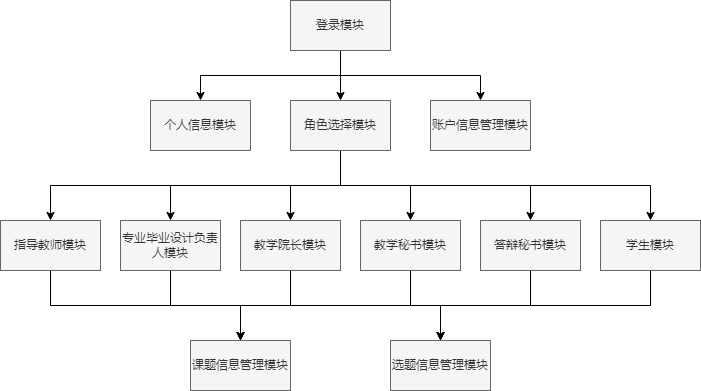

The diagram above was exported from draw.io. Its source (the exported page's mxGraphModel, read from the mxfile embedded in the PNG):
<mxGraphModel dx="1835" dy="1358" grid="1" gridSize="10" guides="1" tooltips="1" connect="1" arrows="1" fold="1" page="1" pageScale="1" pageWidth="827" pageHeight="1169" math="0" shadow="0">
  <root>
    <mxCell id="0" />
    <mxCell id="1" parent="0" />
    <mxCell id="m1hIEArGFo0IF_51BVYS-43" style="edgeStyle=orthogonalEdgeStyle;rounded=0;orthogonalLoop=1;jettySize=auto;html=1;exitX=0.5;exitY=1;exitDx=0;exitDy=0;entryX=0.5;entryY=0;entryDx=0;entryDy=0;" edge="1" parent="1" source="m1hIEArGFo0IF_51BVYS-11" target="m1hIEArGFo0IF_51BVYS-35">
      <mxGeometry relative="1" as="geometry" />
    </mxCell>
    <mxCell id="m1hIEArGFo0IF_51BVYS-11" value="指导教师模块" style="html=1;dashed=0;whiteSpace=wrap;fillColor=#f5f5f5;fontColor=#333333;strokeColor=#666666;" vertex="1" parent="1">
      <mxGeometry x="-30" y="400" width="100" height="50" as="geometry" />
    </mxCell>
    <mxCell id="m1hIEArGFo0IF_51BVYS-40" style="edgeStyle=orthogonalEdgeStyle;rounded=0;orthogonalLoop=1;jettySize=auto;html=1;exitX=0.5;exitY=1;exitDx=0;exitDy=0;" edge="1" parent="1" source="m1hIEArGFo0IF_51BVYS-12" target="m1hIEArGFo0IF_51BVYS-36">
      <mxGeometry relative="1" as="geometry" />
    </mxCell>
    <mxCell id="m1hIEArGFo0IF_51BVYS-12" value="专业毕业设计负责人模块" style="html=1;dashed=0;whiteSpace=wrap;fillColor=#f5f5f5;fontColor=#333333;strokeColor=#666666;" vertex="1" parent="1">
      <mxGeometry x="90" y="400" width="100" height="50" as="geometry" />
    </mxCell>
    <mxCell id="m1hIEArGFo0IF_51BVYS-41" style="edgeStyle=orthogonalEdgeStyle;rounded=0;orthogonalLoop=1;jettySize=auto;html=1;exitX=0.5;exitY=1;exitDx=0;exitDy=0;entryX=0.5;entryY=0;entryDx=0;entryDy=0;" edge="1" parent="1" source="m1hIEArGFo0IF_51BVYS-13" target="m1hIEArGFo0IF_51BVYS-35">
      <mxGeometry relative="1" as="geometry" />
    </mxCell>
    <mxCell id="m1hIEArGFo0IF_51BVYS-13" value="教学院长模块" style="html=1;dashed=0;whiteSpace=wrap;fillColor=#f5f5f5;fontColor=#333333;strokeColor=#666666;" vertex="1" parent="1">
      <mxGeometry x="210" y="400" width="100" height="50" as="geometry" />
    </mxCell>
    <mxCell id="m1hIEArGFo0IF_51BVYS-42" style="edgeStyle=orthogonalEdgeStyle;rounded=0;orthogonalLoop=1;jettySize=auto;html=1;exitX=0.5;exitY=1;exitDx=0;exitDy=0;" edge="1" parent="1" source="m1hIEArGFo0IF_51BVYS-14" target="m1hIEArGFo0IF_51BVYS-36">
      <mxGeometry relative="1" as="geometry" />
    </mxCell>
    <mxCell id="m1hIEArGFo0IF_51BVYS-14" value="教学秘书模块" style="html=1;dashed=0;whiteSpace=wrap;fillColor=#f5f5f5;fontColor=#333333;strokeColor=#666666;" vertex="1" parent="1">
      <mxGeometry x="330" y="400" width="100" height="50" as="geometry" />
    </mxCell>
    <mxCell id="m1hIEArGFo0IF_51BVYS-38" style="edgeStyle=orthogonalEdgeStyle;rounded=0;orthogonalLoop=1;jettySize=auto;html=1;exitX=0.5;exitY=1;exitDx=0;exitDy=0;entryX=0.5;entryY=0;entryDx=0;entryDy=0;" edge="1" parent="1" source="m1hIEArGFo0IF_51BVYS-15" target="m1hIEArGFo0IF_51BVYS-36">
      <mxGeometry relative="1" as="geometry" />
    </mxCell>
    <mxCell id="m1hIEArGFo0IF_51BVYS-15" value="答辩秘书模块" style="html=1;dashed=0;whiteSpace=wrap;fillColor=#f5f5f5;fontColor=#333333;strokeColor=#666666;" vertex="1" parent="1">
      <mxGeometry x="450" y="400" width="100" height="50" as="geometry" />
    </mxCell>
    <mxCell id="m1hIEArGFo0IF_51BVYS-39" style="edgeStyle=orthogonalEdgeStyle;rounded=0;orthogonalLoop=1;jettySize=auto;html=1;exitX=0.5;exitY=1;exitDx=0;exitDy=0;" edge="1" parent="1" source="m1hIEArGFo0IF_51BVYS-16" target="m1hIEArGFo0IF_51BVYS-35">
      <mxGeometry relative="1" as="geometry" />
    </mxCell>
    <mxCell id="m1hIEArGFo0IF_51BVYS-16" value="学生模块" style="html=1;dashed=0;whiteSpace=wrap;fillColor=#f5f5f5;fontColor=#333333;strokeColor=#666666;" vertex="1" parent="1">
      <mxGeometry x="570" y="400" width="100" height="50" as="geometry" />
    </mxCell>
    <mxCell id="m1hIEArGFo0IF_51BVYS-25" value="" style="edgeStyle=orthogonalEdgeStyle;rounded=0;orthogonalLoop=1;jettySize=auto;html=1;" edge="1" parent="1" source="m1hIEArGFo0IF_51BVYS-17" target="m1hIEArGFo0IF_51BVYS-22">
      <mxGeometry relative="1" as="geometry" />
    </mxCell>
    <mxCell id="m1hIEArGFo0IF_51BVYS-26" style="edgeStyle=orthogonalEdgeStyle;rounded=0;orthogonalLoop=1;jettySize=auto;html=1;exitX=0.5;exitY=1;exitDx=0;exitDy=0;" edge="1" parent="1" source="m1hIEArGFo0IF_51BVYS-17" target="m1hIEArGFo0IF_51BVYS-20">
      <mxGeometry relative="1" as="geometry" />
    </mxCell>
    <mxCell id="m1hIEArGFo0IF_51BVYS-27" style="edgeStyle=orthogonalEdgeStyle;rounded=0;orthogonalLoop=1;jettySize=auto;html=1;exitX=0.5;exitY=1;exitDx=0;exitDy=0;" edge="1" parent="1" source="m1hIEArGFo0IF_51BVYS-17" target="m1hIEArGFo0IF_51BVYS-21">
      <mxGeometry relative="1" as="geometry" />
    </mxCell>
    <mxCell id="m1hIEArGFo0IF_51BVYS-17" value="登录模块" style="html=1;dashed=0;whiteSpace=wrap;fillColor=#f5f5f5;fontColor=#333333;strokeColor=#666666;" vertex="1" parent="1">
      <mxGeometry x="260" y="180" width="100" height="50" as="geometry" />
    </mxCell>
    <mxCell id="m1hIEArGFo0IF_51BVYS-20" value="账户信息管理模块" style="html=1;dashed=0;whiteSpace=wrap;fillColor=#f5f5f5;fontColor=#333333;strokeColor=#666666;" vertex="1" parent="1">
      <mxGeometry x="400" y="280" width="100" height="50" as="geometry" />
    </mxCell>
    <mxCell id="m1hIEArGFo0IF_51BVYS-21" value="个人信息模块" style="html=1;dashed=0;whiteSpace=wrap;fillColor=#f5f5f5;fontColor=#333333;strokeColor=#666666;" vertex="1" parent="1">
      <mxGeometry x="120" y="280" width="100" height="50" as="geometry" />
    </mxCell>
    <mxCell id="m1hIEArGFo0IF_51BVYS-29" style="edgeStyle=orthogonalEdgeStyle;rounded=0;orthogonalLoop=1;jettySize=auto;html=1;exitX=0.5;exitY=1;exitDx=0;exitDy=0;" edge="1" parent="1" source="m1hIEArGFo0IF_51BVYS-22" target="m1hIEArGFo0IF_51BVYS-13">
      <mxGeometry relative="1" as="geometry" />
    </mxCell>
    <mxCell id="m1hIEArGFo0IF_51BVYS-30" style="edgeStyle=orthogonalEdgeStyle;rounded=0;orthogonalLoop=1;jettySize=auto;html=1;exitX=0.5;exitY=1;exitDx=0;exitDy=0;" edge="1" parent="1" source="m1hIEArGFo0IF_51BVYS-22" target="m1hIEArGFo0IF_51BVYS-14">
      <mxGeometry relative="1" as="geometry" />
    </mxCell>
    <mxCell id="m1hIEArGFo0IF_51BVYS-31" style="edgeStyle=orthogonalEdgeStyle;rounded=0;orthogonalLoop=1;jettySize=auto;html=1;exitX=0.5;exitY=1;exitDx=0;exitDy=0;" edge="1" parent="1" source="m1hIEArGFo0IF_51BVYS-22" target="m1hIEArGFo0IF_51BVYS-12">
      <mxGeometry relative="1" as="geometry" />
    </mxCell>
    <mxCell id="m1hIEArGFo0IF_51BVYS-32" style="edgeStyle=orthogonalEdgeStyle;rounded=0;orthogonalLoop=1;jettySize=auto;html=1;exitX=0.5;exitY=1;exitDx=0;exitDy=0;" edge="1" parent="1" source="m1hIEArGFo0IF_51BVYS-22" target="m1hIEArGFo0IF_51BVYS-11">
      <mxGeometry relative="1" as="geometry" />
    </mxCell>
    <mxCell id="m1hIEArGFo0IF_51BVYS-33" style="edgeStyle=orthogonalEdgeStyle;rounded=0;orthogonalLoop=1;jettySize=auto;html=1;exitX=0.5;exitY=1;exitDx=0;exitDy=0;entryX=0.5;entryY=0;entryDx=0;entryDy=0;" edge="1" parent="1" source="m1hIEArGFo0IF_51BVYS-22" target="m1hIEArGFo0IF_51BVYS-15">
      <mxGeometry relative="1" as="geometry" />
    </mxCell>
    <mxCell id="m1hIEArGFo0IF_51BVYS-34" style="edgeStyle=orthogonalEdgeStyle;rounded=0;orthogonalLoop=1;jettySize=auto;html=1;exitX=0.5;exitY=1;exitDx=0;exitDy=0;" edge="1" parent="1" source="m1hIEArGFo0IF_51BVYS-22" target="m1hIEArGFo0IF_51BVYS-16">
      <mxGeometry relative="1" as="geometry" />
    </mxCell>
    <mxCell id="m1hIEArGFo0IF_51BVYS-22" value="角色选择模块" style="html=1;dashed=0;whiteSpace=wrap;fillColor=#f5f5f5;fontColor=#333333;strokeColor=#666666;" vertex="1" parent="1">
      <mxGeometry x="260" y="280" width="100" height="50" as="geometry" />
    </mxCell>
    <mxCell id="m1hIEArGFo0IF_51BVYS-35" value="课题信息管理模块" style="html=1;dashed=0;whiteSpace=wrap;fillColor=#f5f5f5;fontColor=#333333;strokeColor=#666666;" vertex="1" parent="1">
      <mxGeometry x="160" y="520" width="100" height="50" as="geometry" />
    </mxCell>
    <mxCell id="m1hIEArGFo0IF_51BVYS-36" value="选题信息管理模块" style="html=1;dashed=0;whiteSpace=wrap;fillColor=#f5f5f5;fontColor=#333333;strokeColor=#666666;" vertex="1" parent="1">
      <mxGeometry x="360" y="520" width="100" height="50" as="geometry" />
    </mxCell>
  </root>
</mxGraphModel>